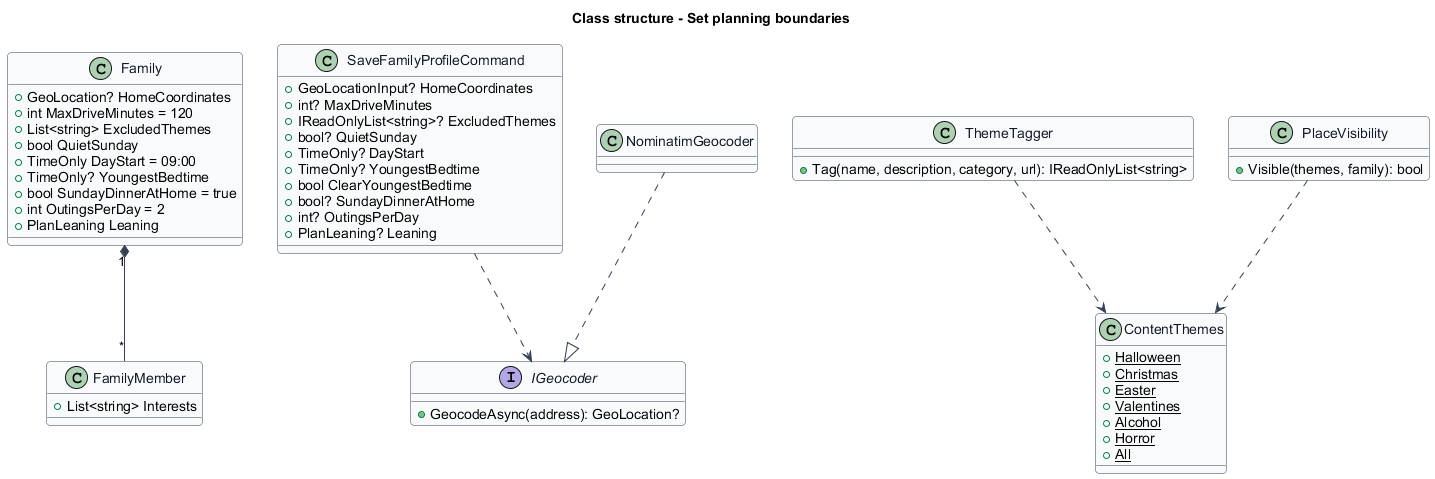

The diagram above was rendered by PlantUML. Its source (embedded in the PNG):
@startuml
skinparam backgroundColor #FFFFFF
skinparam shadowing false
skinparam roundcorner 8
skinparam defaultFontName Arial
skinparam ArrowColor #344054
skinparam class {
  BorderColor #344054
  FontColor #101828
  BackgroundColor #F9FAFB
}
title Class structure - Set planning boundaries

class Family {
  +GeoLocation? HomeCoordinates
  +int MaxDriveMinutes = 120
  +List<string> ExcludedThemes
  +bool QuietSunday
  +TimeOnly DayStart = 09:00
  +TimeOnly? YoungestBedtime
  +bool SundayDinnerAtHome = true
  +int OutingsPerDay = 2
  +PlanLeaning Leaning
}
class FamilyMember {
  +List<string> Interests
}
class SaveFamilyProfileCommand {
  +GeoLocationInput? HomeCoordinates
  +int? MaxDriveMinutes
  +IReadOnlyList<string>? ExcludedThemes
  +bool? QuietSunday
  +TimeOnly? DayStart
  +TimeOnly? YoungestBedtime
  +bool ClearYoungestBedtime
  +bool? SundayDinnerAtHome
  +int? OutingsPerDay
  +PlanLeaning? Leaning
}
interface IGeocoder {
  +GeocodeAsync(address): GeoLocation?
}
class NominatimGeocoder
class ThemeTagger {
  +Tag(name, description, category, url): IReadOnlyList<string>
}
class ContentThemes {
  +{static} Halloween
  +{static} Christmas
  +{static} Easter
  +{static} Valentines
  +{static} Alcohol
  +{static} Horror
  +{static} All
}
class PlaceVisibility {
  +Visible(themes, family): bool
}
Family "1" *-- "*" FamilyMember
SaveFamilyProfileCommand ..> IGeocoder
NominatimGeocoder ..|> IGeocoder
ThemeTagger ..> ContentThemes
PlaceVisibility ..> ContentThemes
@enduml